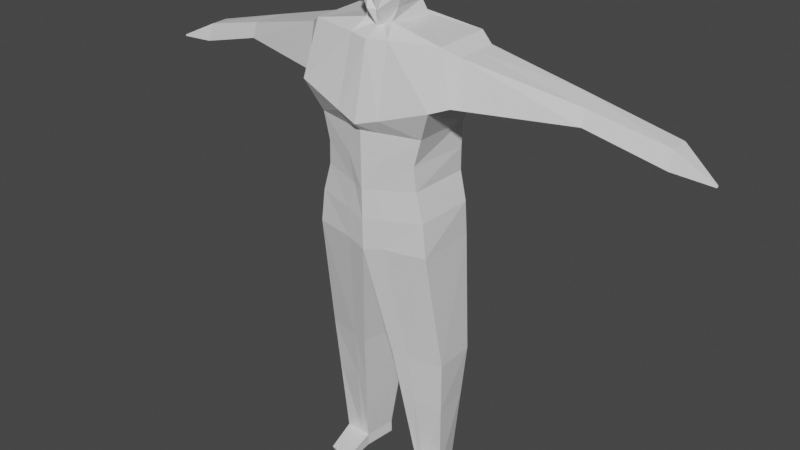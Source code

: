 # Source: Guy.blend  (saved by Blender 2.93.21; exported with 4.5.12 LTS)
import bpy
from mathutils import Matrix  # noqa: F401  (used for matrix-valued properties, if any)

bpy.ops.wm.read_factory_settings(use_empty=True)
scene = bpy.context.scene
scene.name = 'Scene'

# ---- collections
col_collection = bpy.data.collections.new('Collection'); scene.collection.children.link(col_collection)

# ---- materials (node trees are filled in below, after node groups)
mat_material = bpy.data.materials.new('Material')
mat_material.alpha_threshold = 0.0
mat_material.use_transparent_shadow = False
mat_material.line_color = (0.0, 0.0, 0.0, 1.0)

# ---- material node trees
mat_material.use_nodes = True; mat_material.node_tree.nodes.clear()
_N = mat_material.node_tree.nodes; _L = mat_material.node_tree.links
n0 = _N.new('ShaderNodeOutputMaterial'); n0.name = 'Material Output'; n0.location = (300, 300)
n1 = _N.new('ShaderNodeBsdfPrincipled'); n1.name = 'Principled BSDF'; n1.location = (10, 300)
n1.distribution = 'GGX'
n1.subsurface_method = 'BURLEY'
n1.inputs[2].default_value = 0.4
n1.inputs[3].default_value = 1.45
n1.inputs[27].default_value = (0.0, 0.0, 0.0, 1.0)
n1.inputs[28].default_value = 1.0
_L.new(n1.outputs[0], n0.inputs[0])
n0.is_active_output = True

# ---- world
world_world = bpy.data.worlds.new('World'); scene.world = world_world
world_world.use_nodes = True; world_world.node_tree.nodes.clear()
_N = world_world.node_tree.nodes; _L = world_world.node_tree.links
n0 = _N.new('ShaderNodeOutputWorld'); n0.name = 'World Output'; n0.location = (300, 300)
n1 = _N.new('ShaderNodeBackground'); n1.name = 'Background'; n1.location = (10, 300)
n1.inputs[0].default_value = (0.05088, 0.05088, 0.05088, 1.0)
_L.new(n1.outputs[0], n0.inputs[0])
n0.is_active_output = True
world_world.color = (0.05088, 0.05088, 0.05088)
world_world.use_sun_shadow = False
world_world.sun_shadow_jitter_overblur = 0.0

# ---- meshes
me_cube = bpy.data.meshes.new('Cube')
me_cube.from_pydata([(0.0, 0.2176, 0.3518), (0.0, 0.2561, -0.0001537), (0.0, -0.1271, 0.402), (0.0, -0.137, -0.0001537), (-0.3015, 0.1511, 0.3629), (-0.2463, 0.1924, -0.0001537), (-0.3052, -0.1026, 0.3706), (-0.2463, -0.07324, -0.0001537), (0.0, 0.251, -0.522), (-0.003163, -0.1574, -0.5264), (-0.2752, 0.1937, -0.5), (-0.2736, -0.08381, -0.5044), (-0.08049, 0.1605, -1.04), (-0.05878, -0.1223, -1.092), (-0.3009, 0.1063, -1.045), (-0.294, -0.08628, -1.046), (-0.2879, 0.08882, -1.285), (-0.2746, -0.0746, -1.286), (-0.1057, 0.1245, -1.281), (-0.08616, -0.1043, -1.312), (-0.269, 0.06327, -1.636), (-0.2462, -0.05753, -1.636), (-0.1426, 0.07185, -1.633), (-0.1262, -0.07804, -1.633), (0.0, 0.2877, 0.03252), (-0.2695, -0.1182, 0.1087), (0.0, -0.139, 0.09043), (-0.3098, 0.2344, 0.1322), (-0.2675, 0.06345, -1.692), (-0.2447, -0.05735, -1.692), (-0.1411, 0.07203, -1.688), (-0.1247, -0.07786, -1.689), (-0.1288, 0.2361, -1.664), (-0.2407, 0.2127, -1.665), (-0.1295, 0.224, -1.69), (-0.2414, 0.2007, -1.691), (0.0, -0.06451, 0.3943), (-0.08627, -0.0578, 0.3996), (0.0, 0.1481, 0.3878), (-0.06199, 0.1363, 0.4079), (0.0, -0.03028, 0.7403), (-0.09704, 7.444e-05, 0.725), (0.0, 0.1415, 0.6928), (-0.1037, 0.09607, 0.7153), (0.0, -0.08669, 0.4702), (0.0, -0.08648, 0.5111), (0.0, -0.1277, 0.5967), (0.0, -0.0987, 0.6724), (-0.1361, -0.0532, 0.6482), (-0.09881, -0.08939, 0.5767), (-0.09739, -0.03912, 0.5068), (-0.06712, -0.03682, 0.4623), (-0.07678, 0.1199, 0.4623), (-0.1085, 0.1319, 0.5284), (-0.1295, 0.1043, 0.5924), (-0.145, 0.09458, 0.652), (0.0, 0.164, 0.6191), (0.0, 0.2087, 0.5763), (0.0, 0.1766, 0.5137), (0.0, 0.1552, 0.4506), (-0.07626, 0.2364, -0.0001537), (-0.03319, -0.1298, 0.3851), (-0.07626, -0.1172, -0.0001537), (-0.08831, 0.1982, 0.3582), (-0.08986, 0.2312, -0.5028), (-0.1027, -0.1296, -0.5417), (-0.1487, 0.1437, -1.041), (-0.1316, -0.1112, -1.077), (-0.1621, 0.1135, -1.282), (-0.1445, -0.09513, -1.304), (-0.1817, 0.0692, -1.634), (-0.1633, -0.07169, -1.634), (-0.09938, 0.2691, 0.06201), (-0.0869, -0.1548, 0.1018), (-0.1803, 0.06938, -1.689), (-0.1619, -0.07151, -1.69), (-0.1635, 0.2288, -1.664), (-0.1642, 0.2168, -1.691), (0.0, -0.07219, 0.4181), (-0.0229, 0.1372, 0.3914), (-0.04524, -0.02088, 0.7355), (-0.0473, 0.1274, 0.6998), (-0.02377, 0.1791, 0.4542), (-0.03919, 0.1612, 0.5174), (-0.04008, 0.1607, 0.5813), (-0.04491, 0.119, 0.6265), (-0.02478, -0.06196, 0.476), (-0.03316, -0.08637, 0.5016), (-0.03089, -0.1209, 0.5913), (-0.04214, -0.08461, 0.6649), (0.0, 0.2549, -0.1254), (0.0, 0.2536, -0.2559), (0.0, 0.2523, -0.3863), (-0.2152, 0.1949, -0.1181), (-0.222, 0.1898, -0.2255), (-0.2579, 0.1915, -0.3519), (-0.2711, -0.07324, -0.3438), (-0.2373, -0.08098, -0.2188), (-0.2426, -0.07324, -0.1116), (-0.002341, -0.1574, -0.3896), (-0.00155, -0.137, -0.2581), (0.0, -0.137, -0.1265), (-0.08102, -0.1172, -0.1219), (-0.08597, -0.1172, -0.2487), (-0.09238, -0.1688, -0.401), (-0.07952, 0.2351, -0.1208), (-0.05443, 0.2338, -0.2465), (-0.08632, 0.2326, -0.3721), (-0.3616, 0.1112, 0.3249), (-0.3644, -0.07855, 0.3307), (-0.3233, -0.1052, 0.1213), (-0.3535, 0.1587, 0.1389), (-0.8164, -0.01075, 0.2063), (-0.7416, -0.1042, 0.2352), (-0.7663, -0.1179, 0.1397), (-0.8187, 0.01286, 0.141), (-1.145, -0.04761, 0.1281), (-1.147, -0.1297, 0.1306), (-1.135, -0.1347, 0.0458), (-1.148, -0.02062, 0.05341), (-0.363, 0.01634, 0.3278), (-1.321, -0.03407, 0.04568), (-1.321, -0.04076, 0.04589), (-1.32, -0.04118, 0.03898), (-1.321, -0.03188, 0.0396), (-1.321, -0.04097, 0.04243), (-1.321, -0.03742, 0.04578), (-1.321, -0.03298, 0.04264), (-1.321, -0.03653, 0.03929)], [], [(63, 4, 39, 79), (73, 61, 6, 25), (96, 95, 10, 11), (72, 63, 0, 24), (65, 11, 15, 67), (107, 92, 8, 64), (104, 96, 11, 65), (12, 13, 19, 18), (11, 10, 14, 15), (8, 9, 13, 12), (64, 8, 12, 66), (69, 17, 21, 71), (66, 12, 18, 68), (67, 15, 17, 69), (15, 14, 16, 17), (22, 23, 31, 30), (17, 16, 20, 21), (18, 19, 23, 22), (68, 18, 22, 70), (60, 72, 24, 1), (7, 25, 27, 5), (62, 73, 25, 7), (74, 30, 31, 75), (22, 30, 34, 32), (71, 21, 29, 75), (21, 20, 28, 29), (76, 32, 34, 77), (70, 22, 32, 76), (74, 28, 35, 77), (28, 20, 33, 35), (89, 47, 40, 80), (61, 2, 36, 78), (4, 6, 37, 39), (81, 43, 41, 80), (85, 55, 43, 81), (55, 48, 41, 43), (39, 37, 51, 52), (52, 51, 50, 53), (53, 50, 49, 54), (54, 49, 48, 55), (79, 39, 52, 82), (82, 52, 53, 83), (83, 53, 54, 84), (84, 54, 55, 85), (78, 36, 44, 86), (86, 44, 45, 87), (87, 45, 46, 88), (88, 46, 47, 89), (49, 88, 89, 48), (50, 87, 88, 49), (51, 86, 87, 50), (37, 78, 86, 51), (57, 84, 85, 56), (58, 83, 84, 57), (59, 82, 83, 58), (38, 79, 82, 59), (56, 85, 81, 42), (42, 81, 80, 40), (6, 61, 78, 37), (48, 89, 80, 41), (30, 74, 77, 34), (20, 70, 76, 33), (33, 76, 77, 35), (23, 71, 75, 31), (28, 74, 75, 29), (3, 26, 73, 62), (5, 27, 72, 60), (16, 68, 70, 20), (13, 67, 69, 19), (14, 66, 68, 16), (19, 69, 71, 23), (10, 64, 66, 14), (99, 104, 65, 9), (95, 107, 64, 10), (9, 65, 67, 13), (27, 4, 63, 72), (26, 2, 61, 73), (0, 63, 79, 38), (5, 60, 105, 93), (93, 105, 106, 94), (94, 106, 107, 95), (3, 62, 102, 101), (101, 102, 103, 100), (100, 103, 104, 99), (62, 7, 98, 102), (102, 98, 97, 103), (103, 97, 96, 104), (60, 1, 90, 105), (105, 90, 91, 106), (106, 91, 92, 107), (7, 5, 93, 98), (98, 93, 94, 97), (97, 94, 95, 96), (27, 25, 110, 111), (4, 27, 111, 108), (6, 4, 108, 120, 109), (25, 6, 109, 110), (110, 109, 113, 114), (111, 110, 114, 115), (109, 120, 108, 112, 113), (108, 111, 115, 112), (115, 114, 118, 119), (113, 112, 116, 117), (112, 115, 119, 116), (114, 113, 117, 118), (118, 117, 122, 125, 123), (119, 118, 123, 128, 124), (117, 116, 121, 126, 122), (116, 119, 124, 127, 121)])
_uv = me_cube.uv_layers.new(name='UVMap')
_uv.uv.foreach_set('vector', [0.6608, 0.4375, 0.6421, 0.2528, 0.6421, 0.2528, 0.6608, 0.4375, 0.4481, 0.8636, 0.6565, 0.8335, 0.6394, 1.044, 0.4409, 1.044, 0.3889, 0.007445, 0.3889, 0.2574, 0.3889, 0.2574, 0.3889, 0.007445, 0.4409, 0.3991, 0.6608, 0.4375, 0.6691, 0.5203, 0.4409, 0.4627, 0.3889, 0.8715, 0.3889, 1.044, 0.3889, 1.044, 0.3889, 0.8715, 0.3889, 0.3944, 0.3889, 0.4559, 0.3889, 0.4559, 0.3889, 0.3944, 0.3889, 0.8715, 0.3889, 1.044, 0.3889, 1.044, 0.3889, 0.8715, 0.0, 0.0, 0.0, 0.0, 0.0, 0.0, 0.0, 0.0, 0.3889, 0.007445, 0.3889, 0.2574, 0.3889, 0.2574, 0.3889, 0.007445, 0.0, 0.0, 0.0, 0.0, 0.0, 0.0, 0.0, 0.0, 0.3889, 0.3944, 0.3889, 0.4559, 0.3889, 0.4559, 0.3889, 0.3944, 0.3889, 0.8715, 0.3889, 1.044, 0.3889, 1.044, 0.3889, 0.8715, 0.3889, 0.3944, 0.3889, 0.4559, 0.3889, 0.4559, 0.3889, 0.3944, 0.3889, 0.8715, 0.3889, 1.044, 0.3889, 1.044, 0.3889, 0.8715, 0.3889, 0.007445, 0.3889, 0.2574, 0.3889, 0.2574, 0.3889, 0.007445, 0.0, 0.0, 0.0, 0.0, 0.0, 0.0, 0.0, 0.0, 0.3889, 0.007445, 0.3889, 0.2574, 0.3889, 0.2574, 0.3889, 0.007445, 0.0, 0.0, 0.0, 0.0, 0.0, 0.0, 0.0, 0.0, 0.3889, 0.3944, 0.3889, 0.4559, 0.3889, 0.4559, 0.3889, 0.3944, 0.3889, 0.3944, 0.4409, 0.3991, 0.4409, 0.4627, 0.3889, 0.4559, 0.3889, 0.007445, 0.4409, 0.007445, 0.4409, 0.2574, 0.3889, 0.2574, 0.3889, 0.8715, 0.4481, 0.8636, 0.4409, 1.044, 0.3889, 1.044, 0.2935, 0.4672, 0.3889, 0.4559, 0.3889, 0.7941, 0.2935, 0.7782, 0.0, 0.0, 0.0, 0.0, 0.0, 0.0, 0.0, 0.0, 0.3889, 0.8715, 0.3889, 1.044, 0.3889, 1.044, 0.3889, 0.8715, 0.3889, 0.007445, 0.3889, 0.2574, 0.3889, 0.2574, 0.3889, 0.007445, 0.3889, 0.3944, 0.3889, 0.4559, 0.3889, 0.4559, 0.3889, 0.3944, 0.3889, 0.3944, 0.3889, 0.4559, 0.3889, 0.4559, 0.3889, 0.3944, 0.2935, 0.4672, 0.08086, 0.4926, 0.08086, 0.4926, 0.2935, 0.4672, 0.3889, 0.2574, 0.3889, 0.2574, 0.3889, 0.2574, 0.3889, 0.2574, 0.6565, 0.8335, 0.6641, 0.7392, 0.6641, 0.7392, 0.6565, 0.8335, 0.6565, 0.8335, 0.6641, 0.7392, 0.6641, 0.7392, 0.6565, 0.8335, 0.9191, 0.5195, 0.9191, 0.7383, 0.9191, 0.7383, 0.9191, 0.5195, 0.7465, 0.5201, 0.9191, 0.5195, 0.9191, 0.7383, 0.7431, 0.7389, 0.6608, 0.4375, 0.6421, 0.2528, 0.6421, 0.2528, 0.6608, 0.4375, 0.9191, 0.5195, 0.9191, 0.7383, 0.9191, 0.7383, 0.9191, 0.5195, 0.9191, 0.5195, 0.9191, 0.7383, 0.9191, 0.7383, 0.9191, 0.5195, 0.9191, 0.5195, 0.9191, 0.7383, 0.9191, 0.7383, 0.9191, 0.5195, 0.9191, 0.5195, 0.9191, 0.7383, 0.9191, 0.7383, 0.9191, 0.5195, 0.9191, 0.5195, 0.9191, 0.7383, 0.9191, 0.7383, 0.9191, 0.5195, 0.6608, 0.4375, 0.6421, 0.2528, 0.6421, 0.2528, 0.6608, 0.4375, 0.6608, 0.4375, 0.6421, 0.2528, 0.6421, 0.2528, 0.6608, 0.4375, 0.6608, 0.4375, 0.6421, 0.2528, 0.6421, 0.2528, 0.6608, 0.4375, 0.6608, 0.4375, 0.6421, 0.2528, 0.6421, 0.2528, 0.6608, 0.4375, 0.6565, 0.8335, 0.6641, 0.7392, 0.6641, 0.7392, 0.6565, 0.8335, 0.6565, 0.8335, 0.6641, 0.7392, 0.6641, 0.7392, 0.6565, 0.8335, 0.6565, 0.8335, 0.6641, 0.7392, 0.6641, 0.7392, 0.6565, 0.8335, 0.6565, 0.8335, 0.6641, 0.7392, 0.6641, 0.7392, 0.6565, 0.8335, 0.6394, 1.044, 0.6565, 0.8335, 0.6565, 0.8335, 0.6394, 1.044, 0.6394, 1.044, 0.6565, 0.8335, 0.6565, 0.8335, 0.6394, 1.044, 0.6394, 1.044, 0.6565, 0.8335, 0.6565, 0.8335, 0.6394, 1.044, 0.6394, 1.044, 0.6565, 0.8335, 0.6565, 0.8335, 0.6394, 1.044, 0.6691, 0.5203, 0.6608, 0.4375, 0.6608, 0.4375, 0.6691, 0.5203, 0.6691, 0.5203, 0.6608, 0.4375, 0.6608, 0.4375, 0.6691, 0.5203, 0.6691, 0.5203, 0.6608, 0.4375, 0.6608, 0.4375, 0.6691, 0.5203, 0.6691, 0.5203, 0.6608, 0.4375, 0.6608, 0.4375, 0.6691, 0.5203, 0.6691, 0.5203, 0.6608, 0.4375, 0.6608, 0.4375, 0.6691, 0.5203, 0.6691, 0.5203, 0.7465, 0.5201, 0.7431, 0.7389, 0.6641, 0.7392, 0.6394, 1.044, 0.6565, 0.8335, 0.6565, 0.8335, 0.6394, 1.044, 0.6394, 1.044, 0.6565, 0.8335, 0.6565, 0.8335, 0.6394, 1.044, 0.3889, 0.4559, 0.2935, 0.4672, 0.2935, 0.4672, 0.3889, 0.4559, 0.3889, 0.2574, 0.3889, 0.3944, 0.3889, 0.3944, 0.3889, 0.2574, 0.3889, 0.2574, 0.3889, 0.3944, 0.3889, 0.3944, 0.3889, 0.2574, 0.3889, 0.7941, 0.3889, 0.8715, 0.3889, 0.8715, 0.3889, 0.7941, 0.08086, 0.4926, 0.2935, 0.4672, 0.2935, 0.7782, 0.08086, 0.7426, 0.3889, 0.7941, 0.4513, 0.7826, 0.4481, 0.8636, 0.3889, 0.8715, 0.3889, 0.2574, 0.4409, 0.2574, 0.4409, 0.3991, 0.3889, 0.3944, 0.3889, 0.2574, 0.3889, 0.3944, 0.3889, 0.3944, 0.3889, 0.2574, 0.3889, 0.7941, 0.3889, 0.8715, 0.3889, 0.8715, 0.3889, 0.7941, 0.3889, 0.2574, 0.3889, 0.3944, 0.3889, 0.3944, 0.3889, 0.2574, 0.3889, 0.7941, 0.3889, 0.8715, 0.3889, 0.8715, 0.3889, 0.7941, 0.3889, 0.2574, 0.3889, 0.3944, 0.3889, 0.3944, 0.3889, 0.2574, 0.3889, 0.7941, 0.3889, 0.8715, 0.3889, 0.8715, 0.3889, 0.7941, 0.3889, 0.2574, 0.3889, 0.3944, 0.3889, 0.3944, 0.3889, 0.2574, 0.3889, 0.7941, 0.3889, 0.8715, 0.3889, 0.8715, 0.3889, 0.7941, 0.4409, 0.2574, 0.6421, 0.2528, 0.6608, 0.4375, 0.4409, 0.3991, 0.4513, 0.7826, 0.6641, 0.7392, 0.6565, 0.8335, 0.4481, 0.8636, 0.6691, 0.5203, 0.6608, 0.4375, 0.6608, 0.4375, 0.6691, 0.5203, 0.3889, 0.2574, 0.3889, 0.3944, 0.3889, 0.3944, 0.3889, 0.2574, 0.3889, 0.2574, 0.3889, 0.3944, 0.3889, 0.3944, 0.3889, 0.2574, 0.3889, 0.2574, 0.3889, 0.3944, 0.3889, 0.3944, 0.3889, 0.2574, 0.3889, 0.7941, 0.3889, 0.8715, 0.3889, 0.8715, 0.3889, 0.7935, 0.3889, 0.7935, 0.3889, 0.8715, 0.3889, 0.8715, 0.3889, 0.7941, 0.3889, 0.7941, 0.3889, 0.8715, 0.3889, 0.8715, 0.3889, 0.7941, 0.3889, 0.8715, 0.3889, 1.044, 0.3889, 1.044, 0.3889, 0.8715, 0.3889, 0.8715, 0.3889, 1.044, 0.3889, 1.044, 0.3889, 0.8715, 0.3889, 0.8715, 0.3889, 1.044, 0.3889, 1.044, 0.3889, 0.8715, 0.3889, 0.3944, 0.3889, 0.4559, 0.3889, 0.4559, 0.3889, 0.3944, 0.3889, 0.3944, 0.3889, 0.4559, 0.3889, 0.4559, 0.3889, 0.3944, 0.3889, 0.3944, 0.3889, 0.4559, 0.3889, 0.4559, 0.3889, 0.3944, 0.3889, 0.007445, 0.3889, 0.2574, 0.3889, 0.2574, 0.3889, 0.007445, 0.3889, 0.007445, 0.3889, 0.2574, 0.3889, 0.2574, 0.3889, 0.007445, 0.3889, 0.007445, 0.3889, 0.2574, 0.3889, 0.2574, 0.3889, 0.007445, 0.4409, 0.2574, 0.4409, 0.007445, 0.4409, 0.007445, 0.4409, 0.2574, 0.6421, 0.2528, 0.4409, 0.2574, 0.4409, 0.2574, 0.6421, 0.2528, 0.9191, 0.7383, 0.9191, 0.5195, 0.9191, 0.5195, 0.9191, 0.6289, 0.9191, 0.7383, 0.4409, 1.044, 0.6394, 1.044, 0.6394, 1.044, 0.4409, 1.044, 0.4409, 1.044, 0.6394, 1.044, 0.6394, 1.044, 0.4409, 1.044, 0.4409, 0.2574, 0.4409, 0.007445, 0.4409, 0.007445, 0.4409, 0.2574, 0.9191, 0.7383, 0.9191, 0.6289, 0.9191, 0.5195, 0.9191, 0.5195, 0.9191, 0.7383, 0.6421, 0.2528, 0.4409, 0.2574, 0.4409, 0.2574, 0.6421, 0.2528, 0.4409, 0.2574, 0.4409, 0.007445, 0.4409, 0.007445, 0.4409, 0.2574, 0.9191, 0.7383, 0.9191, 0.5195, 0.9191, 0.5195, 0.9191, 0.7383, 0.6421, 0.2528, 0.4409, 0.2574, 0.4409, 0.2574, 0.6421, 0.2528, 0.4409, 1.044, 0.6394, 1.044, 0.6394, 1.044, 0.4409, 1.044, 0.4409, 1.044, 0.6394, 1.044, 0.6394, 1.044, 0.5401, 1.044, 0.4409, 1.044, 0.4409, 0.2574, 0.4409, 0.007445, 0.4409, 0.007445, 0.4409, 0.1324, 0.4409, 0.2574, 0.9191, 0.7383, 0.9191, 0.5195, 0.9191, 0.5195, 0.9191, 0.6289, 0.9191, 0.7383, 0.6421, 0.2528, 0.4409, 0.2574, 0.4409, 0.2574, 0.5415, 0.2551, 0.6421, 0.2528])
me_cube.materials.append(mat_material)
me_cube.use_remesh_preserve_volume = False
me_cube.use_remesh_preserve_attributes = False
me_cube.use_mirror_vertex_groups = False
me_cube.update()
arm_armature = bpy.data.armatures.new('Armature')  # bones are not reproduced

# ---- objects
ob_cube = bpy.data.objects.new('Cube', me_cube)
ob_skeleton = bpy.data.objects.new('Skeleton', arm_armature)

# ---- transforms, parenting, visibility, modifiers, constraints
ob_cube.parent = ob_skeleton
ob_cube.matrix_parent_inverse = Matrix(((-4.767, 4.496e-09, -0.03346, -0.03517), (-4.496e-09, 4.767, 1.281e-06, -0.3072), (0.03346, 1.281e-06, -4.767, 0.1392), (0.0, -0.0, 0.0, 1.0)))
ob_cube.location = (-0.009035, 0.13, 0.3164)
ob_cube.rotation_euler = (0.0, -0.0, 3.155)
ob_cube.lock_rotations_4d = False
ob_cube.empty_display_type = 'ARROWS'
ob_cube.lineart.crease_threshold = 0.0
_vg = ob_cube.vertex_groups.new(name='Hips')
for _i, _w in zip([1, 8, 9, 10, 11, 12, 64, 65, 90, 91, 92, 93, 94, 95, 96, 97, 98, 99, 100, 101, 102, 103, 104, 105, 106, 107], [0.002338, 0.8587, 0.7001, 0.1727, 0.06459, 0.008054, 0.7768, 0.2381, 0.07845, 0.2377, 0.7147, 0.06586, 0.1661, 0.4307, 0.1242, 0.07302, 0.02732, 0.5545, 0.2048, 0.06691, 0.04966, 0.1387, 0.4895, 0.06155, 0.1981, 0.6943]): _vg.add([_i], _w, 'REPLACE')
_vg = ob_cube.vertex_groups.new(name='Belly')
for _i, _w in zip([1, 3, 5, 7, 9, 10, 11, 24, 25, 26, 27, 60, 62, 64, 72, 73, 90, 91, 92, 93, 94, 95, 96, 97, 98, 99, 100, 101, 102, 103, 104, 105, 106, 107], [0.2377, 0.2282, 0.2212, 0.2126, 0.003285, 0.02198, 0.01271, 0.1595, 0.05419, 0.1131, 0.05239, 0.2201, 0.2166, 0.01627, 0.1048, 0.08134, 0.655, 0.6484, 0.1903, 0.5959, 0.6039, 0.2232, 0.2317, 0.5691, 0.5409, 0.2174, 0.5899, 0.5969, 0.6256, 0.6447, 0.1825, 0.68, 0.6904, 0.1903]): _vg.add([_i], _w, 'REPLACE')
_vg = ob_cube.vertex_groups.new(name='Chest')
for _i, _w in zip([0, 1, 2, 3, 4, 5, 6, 7, 24, 25, 26, 27, 36, 37, 38, 39, 44, 45, 46, 49, 50, 51, 52, 53, 54, 57, 58, 59, 60, 61, 62, 63, 72, 73, 78, 79, 82, 83, 84, 86, 87, 88, 90, 91, 93, 94, 95, 96, 97, 98, 99, 100, 101, 102, 103, 105, 106, 108, 109, 110, 111, 120], [0.8082, 0.6613, 0.7459, 0.6381, 0.1253, 0.4668, 0.1202, 0.4292, 0.7323, 0.1741, 0.7295, 0.1756, 0.6822, 0.5666, 0.6033, 0.7367, 0.2788, 0.1505, 0.05969, 0.05017, 0.1048, 0.2222, 0.2339, 0.07825, 0.01209, 0.01916, 0.07908, 0.1983, 0.6711, 0.7457, 0.639, 0.7825, 0.7485, 0.6978, 0.6603, 0.7174, 0.1713, 0.073, 0.005989, 0.2555, 0.1446, 0.05702, 0.2205, 0.06815, 0.1955, 0.08217, 0.009851, 0.02262, 0.09491, 0.2062, 0.00734, 0.0795, 0.2419, 0.2224, 0.07509, 0.2047, 0.06325, 0.02415, 0.0124, 0.06113, 0.06268, 0.0004811]): _vg.add([_i], _w, 'REPLACE')
_vg = ob_cube.vertex_groups.new(name='Neck')
for _i, _w in zip([0, 36, 38, 39, 52, 57, 58, 59, 79, 82, 83, 84], [0.05032, 0.01087, 0.1995, 0.009521, 0.02725, 0.02785, 0.09894, 0.2816, 0.1099, 0.2699, 0.08086, 0.004813]): _vg.add([_i], _w, 'REPLACE')
_vg = ob_cube.vertex_groups.new(name='Head')
for _i, _w in zip([0, 2, 36, 37, 38, 39, 40, 41, 42, 43, 44, 45, 46, 47, 48, 49, 50, 51, 52, 53, 54, 55, 56, 57, 58, 59, 61, 63, 78, 79, 80, 81, 82, 83, 84, 85, 86, 87, 88, 89], [0.05766, 0.165, 0.3087, 0.2548, 0.1591, 0.1768, 0.9921, 0.9905, 0.986, 0.9876, 0.7085, 0.8388, 0.9352, 0.9734, 0.9752, 0.9412, 0.8727, 0.7241, 0.7071, 0.8996, 0.9616, 0.9817, 0.9594, 0.924, 0.8165, 0.5074, 0.1381, 0.05446, 0.3415, 0.1357, 0.9927, 0.9905, 0.5477, 0.8407, 0.9424, 0.9806, 0.7289, 0.8427, 0.9377, 0.9761]): _vg.add([_i], _w, 'REPLACE')
_vg = ob_cube.vertex_groups.new(name='Shoulder.R')
for _i, _w in zip([0, 1, 3, 4, 5, 6, 7, 24, 25, 26, 27, 39, 60, 62, 63, 72, 73, 93, 98, 108, 110, 111, 120], [0.03408, 0.0149, 0.02218, 0.5281, 0.1334, 0.03029, 0.1311, 0.03187, 0.3139, 0.05369, 0.3877, 0.006837, 0.02699, 0.03345, 0.07767, 0.06285, 0.07646, 0.04474, 0.05472, 0.1313, 0.1077, 0.141, 0.06866]): _vg.add([_i], _w, 'REPLACE')
_vg = ob_cube.vertex_groups.new(name='UpperArm.R')
for _i, _w in zip([0, 1, 2, 3, 4, 5, 6, 7, 24, 25, 26, 27, 37, 39, 51, 60, 61, 62, 63, 72, 73, 93, 97, 98, 101, 102, 108, 109, 110, 111, 112, 113, 114, 115, 120], [0.009881, 0.01004, 0.07215, 0.05216, 0.3175, 0.1296, 0.8092, 0.1739, 0.02507, 0.4315, 0.07959, 0.3567, 0.1465, 0.001838, 0.02703, 0.02192, 0.08779, 0.05937, 0.05327, 0.0573, 0.1148, 0.0445, 0.007582, 0.0714, 0.001035, 0.00728, 0.811, 0.9425, 0.7842, 0.7445, 0.1192, 0.8568, 0.04468, 0.01307, 0.8971]): _vg.add([_i], _w, 'REPLACE')
_vg = ob_cube.vertex_groups.new(name='LowerArm.R')
for _i, _w in zip([111, 112, 113, 114, 115], [0.006405, 0.8585, 0.1466, 0.9464, 0.9454]): _vg.add([_i], _w, 'REPLACE')
_vg = ob_cube.vertex_groups.new(name='Hand.R')
for _i, _w in zip([116, 117, 118, 119, 121, 122, 123, 124, 125, 126, 127, 128], [0.9829, 0.9859, 0.988, 0.9923, 0.9987, 0.9987, 0.9987, 0.9988, 0.9987, 0.9987, 0.9988, 0.9987]): _vg.add([_i], _w, 'REPLACE')
_vg = ob_cube.vertex_groups.new(name='Shoulder.L')
_vg = ob_cube.vertex_groups.new(name='UpperArm.L')
_vg = ob_cube.vertex_groups.new(name='LowerArm.L')
_vg = ob_cube.vertex_groups.new(name='Hand.L')
_vg = ob_cube.vertex_groups.new(name='UpperLeg.R')
for _i, _w in zip([7, 8, 9, 10, 11, 12, 13, 14, 15, 16, 17, 18, 64, 65, 66, 67, 91, 92, 93, 94, 95, 96, 97, 98, 99, 100, 101, 102, 103, 104, 106, 107], [0.009922, 0.1181, 0.2387, 0.7819, 0.8888, 0.8769, 0.1783, 0.9427, 0.8215, 0.03663, 0.05277, 0.04006, 0.1846, 0.7027, 0.948, 0.2113, 0.01899, 0.07111, 0.0403, 0.1082, 0.3013, 0.5856, 0.209, 0.08441, 0.1799, 0.1023, 0.04502, 0.04965, 0.1164, 0.2868, 0.02216, 0.08989]): _vg.add([_i], _w, 'REPLACE')
_vg = ob_cube.vertex_groups.new(name='LowerLeg.R')
for _i, _w in zip([9, 12, 13, 14, 15, 16, 17, 18, 19, 20, 21, 22, 23, 28, 29, 30, 31, 32, 33, 34, 35, 65, 66, 67, 68, 69, 70, 71, 74, 75, 76, 77], [0.01003, 0.09313, 0.8024, 0.052, 0.1698, 0.952, 0.9198, 0.9533, 0.9461, 0.9139, 0.1317, 0.9647, 0.289, 0.897, 0.1115, 0.9452, 0.1734, 0.9765, 0.9657, 0.9753, 0.9622, 0.01201, 0.03288, 0.7764, 0.974, 0.9441, 0.9882, 0.4919, 0.9403, 0.1715, 0.9786, 0.9735]): _vg.add([_i], _w, 'REPLACE')
_vg = ob_cube.vertex_groups.new(name='UpperLeg.L')
for _i, _w in zip([1, 24, 60], [1.0, 0.9251, 0.04994]): _vg.add([_i], _w, 'REPLACE')
_vg = ob_cube.vertex_groups.new(name='LowerLeg.L')
_vg = ob_cube.vertex_groups.new(name='LowerLeg.Control.R')
for _i, _w in zip([17, 19, 20, 21, 22, 23, 28, 29, 30, 31, 33, 35, 69, 71, 74, 75, 77], [0.003465, 0.03184, 0.08524, 0.8675, 0.01947, 0.7106, 0.1027, 0.8883, 0.05466, 0.8264, 0.01807, 0.02513, 0.0183, 0.5074, 0.05965, 0.8283, 0.00267]): _vg.add([_i], _w, 'REPLACE')
_vg = ob_cube.vertex_groups.new(name='LowerLeg.Control.L')
_m = ob_cube.modifiers.new('Mirror', 'MIRROR')
_m.use_clip = True
_m = ob_cube.modifiers.new('Armature', 'ARMATURE')
_m.object = ob_skeleton
ob_skeleton.location = (-0.007584, 0.06445, 0.02916)
ob_skeleton.rotation_euler = (-2.687e-07, 3.135, -9.432e-10)
ob_skeleton.scale = (0.2098, 0.2098, 0.2098)
ob_skeleton.show_in_front = True

# ---- collection membership
col_collection.objects.link(ob_cube)
col_collection.objects.link(ob_skeleton)

# ---- scene / render settings (as saved in the file)
scene.frame_start = 1; scene.frame_end = 16; scene.frame_set(3)
scene.render.engine = 'BLENDER_EEVEE_NEXT'
scene.cycles.use_denoising = False
scene.cycles.samples = 128
scene.cycles.sampling_pattern = 'TABULATED_SOBOL'
scene.cycles.use_adaptive_sampling = False
scene.cycles.use_light_tree = False
scene.view_settings.view_transform = 'Filmic'
bpy.context.view_layer.update()

# ---- added for rendering (the .blend has no active camera and no usable light): camera, sun
cam_auto = bpy.data.cameras.new('AutoCamera')
cam_auto.lens = 50.0
cam_auto.sensor_width = 36.0
cam_auto.clip_end = 1000.0
ob_auto_camera = bpy.data.objects.new('AutoCamera', cam_auto)
scene.collection.objects.link(ob_auto_camera)
ob_auto_camera.location = (2.64402, -3.067, 1.93207)
ob_auto_camera.rotation_euler = (1.09748, -7.21219e-08, 0.694738)
scene.camera = ob_auto_camera
light_auto_sun = bpy.data.lights.new('AutoSun', 'SUN')
light_auto_sun.energy = 3.0
light_auto_sun.angle = 0.0523599
ob_auto_sun = bpy.data.objects.new('AutoSun', light_auto_sun)
scene.collection.objects.link(ob_auto_sun)
ob_auto_sun.rotation_euler = (0.872665, 0.174533, 0.523599)
bpy.context.view_layer.update()
